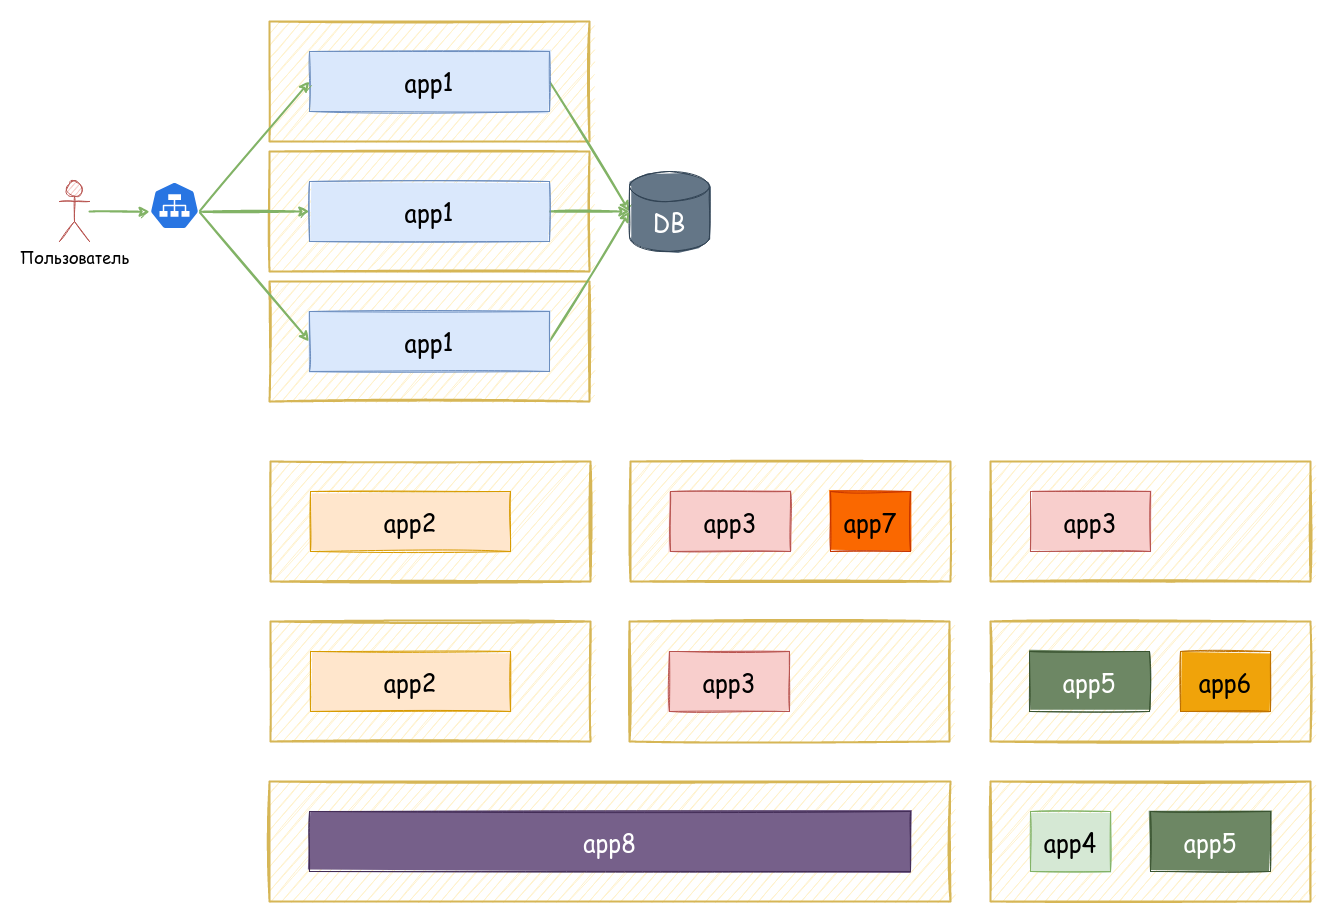

The diagram above was exported from draw.io. Its source (the exported page's mxGraphModel, read from the mxfile embedded in the PNG):
<mxGraphModel dx="2027" dy="1103" grid="1" gridSize="10" guides="1" tooltips="1" connect="1" arrows="1" fold="1" page="1" pageScale="1" pageWidth="3300" pageHeight="2339" background="none" math="0" shadow="0">
  <root>
    <mxCell id="0" />
    <mxCell id="1" parent="0" />
    <mxCell id="2" value="" style="rounded=0;whiteSpace=wrap;html=1;verticalAlign=top;spacingTop=-48;sketch=1;fontFamily=Comic Sans MS;fontSize=24;fillColor=#fff2cc;strokeColor=#d6b656;fillStyle=auto;strokeWidth=2;" vertex="1" parent="1">
      <mxGeometry x="279" y="300" width="320" height="120" as="geometry" />
    </mxCell>
    <mxCell id="3" value="" style="rounded=0;whiteSpace=wrap;html=1;verticalAlign=top;spacingTop=-48;sketch=1;fontFamily=Comic Sans MS;fontSize=24;fillColor=#fff2cc;strokeColor=#d6b656;fillStyle=auto;strokeWidth=2;" vertex="1" parent="1">
      <mxGeometry x="279" y="170" width="320" height="120" as="geometry" />
    </mxCell>
    <mxCell id="4" style="edgeStyle=none;rounded=0;sketch=1;orthogonalLoop=1;jettySize=auto;html=1;exitX=0.5;exitY=1;exitDx=0;exitDy=0;fontFamily=Comic Sans MS;fontColor=#82B366;strokeColor=#82B366;strokeWidth=2;" edge="1" parent="1">
      <mxGeometry relative="1" as="geometry">
        <mxPoint x="374" y="170" as="sourcePoint" />
        <mxPoint x="374" y="170" as="targetPoint" />
      </mxGeometry>
    </mxCell>
    <mxCell id="5" value="" style="rounded=0;whiteSpace=wrap;html=1;verticalAlign=top;spacingTop=-48;sketch=1;fontFamily=Comic Sans MS;fontSize=24;fillColor=#fff2cc;strokeColor=#d6b656;fillStyle=auto;strokeWidth=2;" vertex="1" parent="1">
      <mxGeometry x="279" y="40" width="320" height="120" as="geometry" />
    </mxCell>
    <mxCell id="6" style="rounded=0;orthogonalLoop=1;jettySize=auto;html=1;entryX=0.005;entryY=0.63;entryDx=0;entryDy=0;sketch=1;fontFamily=Comic Sans MS;fontColor=#82B366;strokeColor=#82B366;strokeWidth=2;entryPerimeter=0;" edge="1" source="7" target="15" parent="1">
      <mxGeometry relative="1" as="geometry">
        <mxPoint x="89" y="70" as="sourcePoint" />
      </mxGeometry>
    </mxCell>
    <mxCell id="7" value="Пользователь" style="shape=umlActor;verticalLabelPosition=bottom;verticalAlign=top;html=1;outlineConnect=0;fillColor=#f8cecc;strokeColor=#b85450;sketch=1;fontSize=16;fontFamily=Comic Sans MS;" vertex="1" parent="1">
      <mxGeometry x="69" y="200" width="30" height="60" as="geometry" />
    </mxCell>
    <mxCell id="8" style="rounded=0;orthogonalLoop=1;jettySize=auto;html=1;entryX=0;entryY=0.5;entryDx=0;entryDy=0;entryPerimeter=0;sketch=1;fontFamily=Comic Sans MS;fontColor=#82B366;strokeColor=#82B366;strokeWidth=2;exitX=1;exitY=0.5;exitDx=0;exitDy=0;" edge="1" source="9" target="10" parent="1">
      <mxGeometry relative="1" as="geometry" />
    </mxCell>
    <mxCell id="9" value="app1" style="rounded=0;whiteSpace=wrap;html=1;verticalAlign=middle;fontSize=24;fillColor=#dae8fc;strokeColor=#6c8ebf;sketch=1;fontFamily=Comic Sans MS;fillStyle=solid;" vertex="1" parent="1">
      <mxGeometry x="319" y="70" width="240" height="60" as="geometry" />
    </mxCell>
    <mxCell id="10" value="DB" style="shape=cylinder3;whiteSpace=wrap;html=1;boundedLbl=1;backgroundOutline=1;size=15;verticalAlign=top;fontSize=24;fillColor=#647687;strokeColor=#314354;sketch=1;fontFamily=Comic Sans MS;fillStyle=solid;strokeWidth=1;fontColor=#ffffff;" vertex="1" parent="1">
      <mxGeometry x="639" y="190" width="80" height="80" as="geometry" />
    </mxCell>
    <mxCell id="11" style="edgeStyle=none;rounded=0;sketch=1;orthogonalLoop=1;jettySize=auto;html=1;exitX=1;exitY=0.5;exitDx=0;exitDy=0;entryX=0;entryY=0.5;entryDx=0;entryDy=0;entryPerimeter=0;fontFamily=Comic Sans MS;fontColor=#82B366;strokeColor=#82B366;strokeWidth=2;" edge="1" source="16" target="10" parent="1">
      <mxGeometry relative="1" as="geometry">
        <mxPoint x="559" y="260" as="sourcePoint" />
      </mxGeometry>
    </mxCell>
    <mxCell id="12" style="edgeStyle=none;rounded=0;sketch=1;orthogonalLoop=1;jettySize=auto;html=1;exitX=0.995;exitY=0.63;exitDx=0;exitDy=0;exitPerimeter=0;entryX=0;entryY=0.5;entryDx=0;entryDy=0;fontFamily=Comic Sans MS;fontColor=#82B366;strokeColor=#82B366;strokeWidth=2;" edge="1" source="15" target="9" parent="1">
      <mxGeometry relative="1" as="geometry" />
    </mxCell>
    <mxCell id="13" style="edgeStyle=none;rounded=0;sketch=1;orthogonalLoop=1;jettySize=auto;html=1;exitX=0.995;exitY=0.63;exitDx=0;exitDy=0;exitPerimeter=0;entryX=0;entryY=0.5;entryDx=0;entryDy=0;fontFamily=Comic Sans MS;fontColor=#82B366;strokeColor=#82B366;strokeWidth=2;" edge="1" source="15" target="16" parent="1">
      <mxGeometry relative="1" as="geometry">
        <mxPoint x="319" y="260" as="targetPoint" />
      </mxGeometry>
    </mxCell>
    <mxCell id="14" style="edgeStyle=none;rounded=0;sketch=1;orthogonalLoop=1;jettySize=auto;html=1;exitX=0.995;exitY=0.63;exitDx=0;exitDy=0;exitPerimeter=0;entryX=0;entryY=0.5;entryDx=0;entryDy=0;fontFamily=Comic Sans MS;fontColor=#82B366;strokeColor=#82B366;strokeWidth=2;" edge="1" source="15" target="19" parent="1">
      <mxGeometry relative="1" as="geometry" />
    </mxCell>
    <mxCell id="15" value="" style="sketch=0;html=1;dashed=0;whitespace=wrap;fillColor=#2875E2;strokeColor=#ffffff;points=[[0.005,0.63,0],[0.1,0.2,0],[0.9,0.2,0],[0.5,0,0],[0.995,0.63,0],[0.72,0.99,0],[0.5,1,0],[0.28,0.99,0]];shape=mxgraph.kubernetes.icon;prIcon=svc;fontFamily=Comic Sans MS;fontColor=#82B366;" vertex="1" parent="1">
      <mxGeometry x="159" y="200" width="50" height="48" as="geometry" />
    </mxCell>
    <mxCell id="16" value="app1" style="rounded=0;whiteSpace=wrap;html=1;verticalAlign=middle;fontSize=24;fillColor=#dae8fc;strokeColor=#6c8ebf;sketch=1;fontFamily=Comic Sans MS;fillStyle=solid;" vertex="1" parent="1">
      <mxGeometry x="319" y="200" width="240" height="60" as="geometry" />
    </mxCell>
    <mxCell id="17" style="edgeStyle=none;rounded=0;sketch=1;orthogonalLoop=1;jettySize=auto;html=1;exitX=0.5;exitY=1;exitDx=0;exitDy=0;fontFamily=Comic Sans MS;fontColor=#82B366;strokeColor=#82B366;strokeWidth=2;" edge="1" parent="1">
      <mxGeometry relative="1" as="geometry">
        <mxPoint x="374" y="300" as="sourcePoint" />
        <mxPoint x="374" y="300" as="targetPoint" />
      </mxGeometry>
    </mxCell>
    <mxCell id="18" style="edgeStyle=none;rounded=0;sketch=1;orthogonalLoop=1;jettySize=auto;html=1;entryX=0;entryY=0.5;entryDx=0;entryDy=0;entryPerimeter=0;fontFamily=Comic Sans MS;fontColor=#82B366;strokeColor=#82B366;strokeWidth=2;exitX=1;exitY=0.5;exitDx=0;exitDy=0;" edge="1" source="19" target="10" parent="1">
      <mxGeometry relative="1" as="geometry" />
    </mxCell>
    <mxCell id="19" value="app1" style="rounded=0;whiteSpace=wrap;html=1;verticalAlign=middle;fontSize=24;fillColor=#dae8fc;strokeColor=#6c8ebf;sketch=1;fontFamily=Comic Sans MS;fillStyle=solid;" vertex="1" parent="1">
      <mxGeometry x="319" y="330" width="240" height="60" as="geometry" />
    </mxCell>
    <mxCell id="20" value="" style="rounded=0;whiteSpace=wrap;html=1;verticalAlign=top;spacingTop=-48;sketch=1;fontFamily=Comic Sans MS;fontSize=24;fillColor=#fff2cc;strokeColor=#d6b656;fillStyle=auto;strokeWidth=2;" vertex="1" parent="1">
      <mxGeometry x="640" y="480" width="320" height="120" as="geometry" />
    </mxCell>
    <mxCell id="21" value="" style="rounded=0;whiteSpace=wrap;html=1;verticalAlign=top;spacingTop=-48;sketch=1;fontFamily=Comic Sans MS;fontSize=24;fillColor=#fff2cc;strokeColor=#d6b656;fillStyle=auto;strokeWidth=2;" vertex="1" parent="1">
      <mxGeometry x="280" y="480" width="320" height="120" as="geometry" />
    </mxCell>
    <mxCell id="22" value="app2" style="rounded=0;whiteSpace=wrap;html=1;verticalAlign=middle;fontSize=24;fillColor=#ffe6cc;strokeColor=#d79b00;sketch=1;fontFamily=Comic Sans MS;fillStyle=solid;" vertex="1" parent="1">
      <mxGeometry x="320" y="510" width="200" height="60" as="geometry" />
    </mxCell>
    <mxCell id="23" value="app3" style="rounded=0;whiteSpace=wrap;html=1;verticalAlign=middle;fontSize=24;fillColor=#f8cecc;strokeColor=#b85450;sketch=1;fontFamily=Comic Sans MS;fillStyle=solid;" vertex="1" parent="1">
      <mxGeometry x="680" y="510" width="120" height="60" as="geometry" />
    </mxCell>
    <mxCell id="24" value="" style="rounded=0;whiteSpace=wrap;html=1;verticalAlign=top;spacingTop=-48;sketch=1;fontFamily=Comic Sans MS;fontSize=24;fillColor=#fff2cc;strokeColor=#d6b656;fillStyle=auto;strokeWidth=2;" vertex="1" parent="1">
      <mxGeometry x="280" y="640" width="320" height="120" as="geometry" />
    </mxCell>
    <mxCell id="25" value="app2" style="rounded=0;whiteSpace=wrap;html=1;verticalAlign=middle;fontSize=24;fillColor=#ffe6cc;strokeColor=#d79b00;sketch=1;fontFamily=Comic Sans MS;fillStyle=solid;" vertex="1" parent="1">
      <mxGeometry x="320" y="670" width="200" height="60" as="geometry" />
    </mxCell>
    <mxCell id="26" value="" style="rounded=0;whiteSpace=wrap;html=1;verticalAlign=top;spacingTop=-48;sketch=1;fontFamily=Comic Sans MS;fontSize=24;fillColor=#fff2cc;strokeColor=#d6b656;fillStyle=auto;strokeWidth=2;" vertex="1" parent="1">
      <mxGeometry x="1000" y="800" width="320" height="120" as="geometry" />
    </mxCell>
    <mxCell id="27" value="app4" style="rounded=0;whiteSpace=wrap;html=1;verticalAlign=middle;fontSize=24;fillColor=#d5e8d4;strokeColor=#82b366;sketch=1;fontFamily=Comic Sans MS;fillStyle=solid;" vertex="1" parent="1">
      <mxGeometry x="1040" y="830" width="80" height="60" as="geometry" />
    </mxCell>
    <mxCell id="28" value="app5" style="rounded=0;whiteSpace=wrap;html=1;verticalAlign=middle;fontSize=24;fillColor=#6d8764;strokeColor=#3A5431;sketch=1;fontFamily=Comic Sans MS;fillStyle=solid;fontColor=#ffffff;" vertex="1" parent="1">
      <mxGeometry x="1160" y="830" width="120" height="60" as="geometry" />
    </mxCell>
    <mxCell id="29" value="" style="rounded=0;whiteSpace=wrap;html=1;verticalAlign=top;spacingTop=-48;sketch=1;fontFamily=Comic Sans MS;fontSize=24;fillColor=#fff2cc;strokeColor=#d6b656;fillStyle=auto;strokeWidth=2;" vertex="1" parent="1">
      <mxGeometry x="639" y="640" width="320" height="120" as="geometry" />
    </mxCell>
    <mxCell id="30" value="app3" style="rounded=0;whiteSpace=wrap;html=1;verticalAlign=middle;fontSize=24;fillColor=#f8cecc;strokeColor=#b85450;sketch=1;fontFamily=Comic Sans MS;fillStyle=solid;" vertex="1" parent="1">
      <mxGeometry x="679" y="670" width="120" height="60" as="geometry" />
    </mxCell>
    <mxCell id="31" value="" style="rounded=0;whiteSpace=wrap;html=1;verticalAlign=top;spacingTop=-48;sketch=1;fontFamily=Comic Sans MS;fontSize=24;fillColor=#fff2cc;strokeColor=#d6b656;fillStyle=auto;strokeWidth=2;" vertex="1" parent="1">
      <mxGeometry x="1000" y="640" width="320" height="120" as="geometry" />
    </mxCell>
    <mxCell id="32" value="app5" style="rounded=0;whiteSpace=wrap;html=1;verticalAlign=middle;fontSize=24;fillColor=#6d8764;strokeColor=#3A5431;sketch=1;fontFamily=Comic Sans MS;fillStyle=solid;fontColor=#ffffff;" vertex="1" parent="1">
      <mxGeometry x="1039" y="670" width="120" height="60" as="geometry" />
    </mxCell>
    <mxCell id="33" value="app6" style="rounded=0;whiteSpace=wrap;html=1;verticalAlign=middle;fontSize=24;fillColor=#f0a30a;strokeColor=#BD7000;sketch=1;fontFamily=Comic Sans MS;fillStyle=solid;fontColor=#000000;" vertex="1" parent="1">
      <mxGeometry x="1190" y="670" width="90" height="60" as="geometry" />
    </mxCell>
    <mxCell id="34" value="app7" style="rounded=0;whiteSpace=wrap;html=1;verticalAlign=middle;fontSize=24;fillColor=#fa6800;strokeColor=#C73500;sketch=1;fontFamily=Comic Sans MS;fillStyle=solid;fontColor=#000000;" vertex="1" parent="1">
      <mxGeometry x="840" y="510" width="80" height="60" as="geometry" />
    </mxCell>
    <mxCell id="35" value="" style="rounded=0;whiteSpace=wrap;html=1;verticalAlign=top;spacingTop=-48;sketch=1;fontFamily=Comic Sans MS;fontSize=24;fillColor=#fff2cc;strokeColor=#d6b656;fillStyle=auto;strokeWidth=2;" vertex="1" parent="1">
      <mxGeometry x="1000" y="480" width="320" height="120" as="geometry" />
    </mxCell>
    <mxCell id="36" value="app3" style="rounded=0;whiteSpace=wrap;html=1;verticalAlign=middle;fontSize=24;fillColor=#f8cecc;strokeColor=#b85450;sketch=1;fontFamily=Comic Sans MS;fillStyle=solid;" vertex="1" parent="1">
      <mxGeometry x="1040" y="510" width="120" height="60" as="geometry" />
    </mxCell>
    <mxCell id="37" value="" style="rounded=0;whiteSpace=wrap;html=1;verticalAlign=top;spacingTop=-48;sketch=1;fontFamily=Comic Sans MS;fontSize=24;fillColor=#fff2cc;strokeColor=#d6b656;fillStyle=auto;strokeWidth=2;" vertex="1" parent="1">
      <mxGeometry x="279" y="800" width="681" height="120" as="geometry" />
    </mxCell>
    <mxCell id="38" value="app8" style="rounded=0;whiteSpace=wrap;html=1;verticalAlign=middle;fontSize=24;fillColor=#76608a;strokeColor=#432D57;sketch=1;fontFamily=Comic Sans MS;fillStyle=solid;fontColor=#ffffff;" vertex="1" parent="1">
      <mxGeometry x="319" y="830" width="601" height="60" as="geometry" />
    </mxCell>
  </root>
</mxGraphModel>